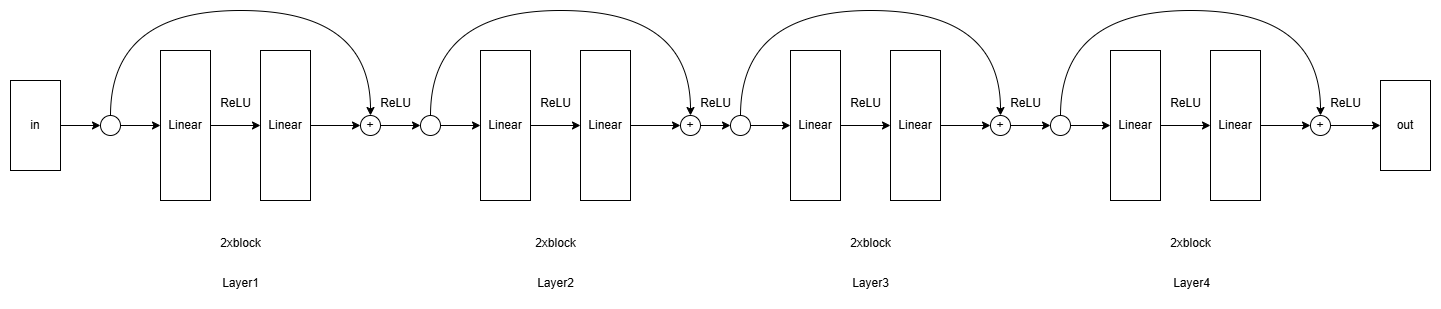

The diagram above was exported from draw.io. Its source (the exported page's mxGraphModel, read from the mxfile embedded in the PNG):
<mxGraphModel dx="905" dy="870" grid="1" gridSize="10" guides="1" tooltips="1" connect="1" arrows="1" fold="1" page="1" pageScale="1" pageWidth="827" pageHeight="1169" math="0" shadow="0">
  <root>
    <mxCell id="0" />
    <mxCell id="1" parent="0" />
    <mxCell id="2" style="edgeStyle=orthogonalEdgeStyle;curved=1;rounded=0;orthogonalLoop=1;jettySize=auto;html=1;entryX=0;entryY=0.5;entryDx=0;entryDy=0;" edge="1" source="3" target="11" parent="1">
      <mxGeometry relative="1" as="geometry" />
    </mxCell>
    <mxCell id="3" value="in" style="rounded=0;whiteSpace=wrap;html=1;" vertex="1" parent="1">
      <mxGeometry x="30" y="340" width="50" height="90" as="geometry" />
    </mxCell>
    <mxCell id="4" style="edgeStyle=orthogonalEdgeStyle;rounded=0;orthogonalLoop=1;jettySize=auto;html=1;" edge="1" source="5" target="7" parent="1">
      <mxGeometry relative="1" as="geometry" />
    </mxCell>
    <mxCell id="5" value="Linear" style="rounded=0;whiteSpace=wrap;html=1;" vertex="1" parent="1">
      <mxGeometry x="180" y="310" width="50" height="150" as="geometry" />
    </mxCell>
    <mxCell id="6" style="edgeStyle=orthogonalEdgeStyle;curved=1;rounded=0;orthogonalLoop=1;jettySize=auto;html=1;entryX=0;entryY=0.5;entryDx=0;entryDy=0;" edge="1" source="7" target="13" parent="1">
      <mxGeometry relative="1" as="geometry" />
    </mxCell>
    <mxCell id="7" value="Linear" style="rounded=0;whiteSpace=wrap;html=1;" vertex="1" parent="1">
      <mxGeometry x="280" y="310" width="50" height="150" as="geometry" />
    </mxCell>
    <mxCell id="8" value="2xblock" style="text;html=1;align=center;verticalAlign=middle;resizable=0;points=[];autosize=1;strokeColor=none;fillColor=none;" vertex="1" parent="1">
      <mxGeometry x="230" y="488" width="60" height="30" as="geometry" />
    </mxCell>
    <mxCell id="9" style="edgeStyle=orthogonalEdgeStyle;curved=1;rounded=0;orthogonalLoop=1;jettySize=auto;html=1;entryX=0;entryY=0.5;entryDx=0;entryDy=0;" edge="1" source="11" target="5" parent="1">
      <mxGeometry relative="1" as="geometry" />
    </mxCell>
    <mxCell id="10" style="edgeStyle=orthogonalEdgeStyle;curved=1;rounded=0;orthogonalLoop=1;jettySize=auto;html=1;exitX=0.5;exitY=0;exitDx=0;exitDy=0;entryX=0.5;entryY=0;entryDx=0;entryDy=0;" edge="1" source="11" target="13" parent="1">
      <mxGeometry relative="1" as="geometry">
        <Array as="points">
          <mxPoint x="130" y="270" />
          <mxPoint x="390" y="270" />
        </Array>
      </mxGeometry>
    </mxCell>
    <mxCell id="11" value="" style="ellipse;whiteSpace=wrap;html=1;" vertex="1" parent="1">
      <mxGeometry x="120" y="375" width="20" height="20" as="geometry" />
    </mxCell>
    <mxCell id="12" style="edgeStyle=orthogonalEdgeStyle;curved=1;rounded=0;orthogonalLoop=1;jettySize=auto;html=1;entryX=0;entryY=0.5;entryDx=0;entryDy=0;" edge="1" source="13" target="22" parent="1">
      <mxGeometry relative="1" as="geometry" />
    </mxCell>
    <mxCell id="13" value="+" style="ellipse;whiteSpace=wrap;html=1;" vertex="1" parent="1">
      <mxGeometry x="380" y="375" width="20" height="20" as="geometry" />
    </mxCell>
    <mxCell id="14" value="ReLU" style="text;html=1;align=center;verticalAlign=middle;resizable=0;points=[];autosize=1;strokeColor=none;fillColor=none;" vertex="1" parent="1">
      <mxGeometry x="230" y="348" width="50" height="30" as="geometry" />
    </mxCell>
    <mxCell id="15" value="ReLU" style="text;html=1;align=center;verticalAlign=middle;resizable=0;points=[];autosize=1;strokeColor=none;fillColor=none;" vertex="1" parent="1">
      <mxGeometry x="390" y="348" width="50" height="30" as="geometry" />
    </mxCell>
    <mxCell id="16" style="edgeStyle=orthogonalEdgeStyle;rounded=0;orthogonalLoop=1;jettySize=auto;html=1;" edge="1" source="17" target="19" parent="1">
      <mxGeometry relative="1" as="geometry" />
    </mxCell>
    <mxCell id="17" value="Linear" style="rounded=0;whiteSpace=wrap;html=1;" vertex="1" parent="1">
      <mxGeometry x="500" y="310" width="50" height="150" as="geometry" />
    </mxCell>
    <mxCell id="18" style="edgeStyle=orthogonalEdgeStyle;curved=1;rounded=0;orthogonalLoop=1;jettySize=auto;html=1;entryX=0;entryY=0.5;entryDx=0;entryDy=0;" edge="1" source="19" target="24" parent="1">
      <mxGeometry relative="1" as="geometry" />
    </mxCell>
    <mxCell id="19" value="Linear" style="rounded=0;whiteSpace=wrap;html=1;" vertex="1" parent="1">
      <mxGeometry x="600" y="310" width="50" height="150" as="geometry" />
    </mxCell>
    <mxCell id="20" style="edgeStyle=orthogonalEdgeStyle;curved=1;rounded=0;orthogonalLoop=1;jettySize=auto;html=1;entryX=0;entryY=0.5;entryDx=0;entryDy=0;" edge="1" source="22" target="17" parent="1">
      <mxGeometry relative="1" as="geometry" />
    </mxCell>
    <mxCell id="21" style="edgeStyle=orthogonalEdgeStyle;curved=1;rounded=0;orthogonalLoop=1;jettySize=auto;html=1;exitX=0.5;exitY=0;exitDx=0;exitDy=0;entryX=0.5;entryY=0;entryDx=0;entryDy=0;" edge="1" source="22" target="24" parent="1">
      <mxGeometry relative="1" as="geometry">
        <Array as="points">
          <mxPoint x="450" y="270" />
          <mxPoint x="710" y="270" />
        </Array>
      </mxGeometry>
    </mxCell>
    <mxCell id="22" value="" style="ellipse;whiteSpace=wrap;html=1;" vertex="1" parent="1">
      <mxGeometry x="440" y="375" width="20" height="20" as="geometry" />
    </mxCell>
    <mxCell id="23" style="edgeStyle=orthogonalEdgeStyle;curved=1;rounded=0;orthogonalLoop=1;jettySize=auto;html=1;entryX=0;entryY=0.5;entryDx=0;entryDy=0;" edge="1" source="24" target="34" parent="1">
      <mxGeometry relative="1" as="geometry" />
    </mxCell>
    <mxCell id="24" value="+" style="ellipse;whiteSpace=wrap;html=1;" vertex="1" parent="1">
      <mxGeometry x="700" y="375" width="20" height="20" as="geometry" />
    </mxCell>
    <mxCell id="25" value="ReLU" style="text;html=1;align=center;verticalAlign=middle;resizable=0;points=[];autosize=1;strokeColor=none;fillColor=none;" vertex="1" parent="1">
      <mxGeometry x="550" y="348" width="50" height="30" as="geometry" />
    </mxCell>
    <mxCell id="26" value="ReLU" style="text;html=1;align=center;verticalAlign=middle;resizable=0;points=[];autosize=1;strokeColor=none;fillColor=none;" vertex="1" parent="1">
      <mxGeometry x="710" y="348" width="50" height="30" as="geometry" />
    </mxCell>
    <mxCell id="27" style="edgeStyle=orthogonalEdgeStyle;rounded=0;orthogonalLoop=1;jettySize=auto;html=1;" edge="1" source="28" target="30" parent="1">
      <mxGeometry relative="1" as="geometry" />
    </mxCell>
    <mxCell id="28" value="Linear" style="rounded=0;whiteSpace=wrap;html=1;" vertex="1" parent="1">
      <mxGeometry x="810" y="310" width="50" height="150" as="geometry" />
    </mxCell>
    <mxCell id="29" style="edgeStyle=orthogonalEdgeStyle;curved=1;rounded=0;orthogonalLoop=1;jettySize=auto;html=1;entryX=0;entryY=0.5;entryDx=0;entryDy=0;" edge="1" source="30" target="36" parent="1">
      <mxGeometry relative="1" as="geometry" />
    </mxCell>
    <mxCell id="30" value="Linear" style="rounded=0;whiteSpace=wrap;html=1;" vertex="1" parent="1">
      <mxGeometry x="910" y="310" width="50" height="150" as="geometry" />
    </mxCell>
    <mxCell id="31" value="2xblock" style="text;html=1;align=center;verticalAlign=middle;resizable=0;points=[];autosize=1;strokeColor=none;fillColor=none;" vertex="1" parent="1">
      <mxGeometry x="860" y="488" width="60" height="30" as="geometry" />
    </mxCell>
    <mxCell id="32" style="edgeStyle=orthogonalEdgeStyle;curved=1;rounded=0;orthogonalLoop=1;jettySize=auto;html=1;entryX=0;entryY=0.5;entryDx=0;entryDy=0;" edge="1" source="34" target="28" parent="1">
      <mxGeometry relative="1" as="geometry" />
    </mxCell>
    <mxCell id="33" style="edgeStyle=orthogonalEdgeStyle;curved=1;rounded=0;orthogonalLoop=1;jettySize=auto;html=1;exitX=0.5;exitY=0;exitDx=0;exitDy=0;entryX=0.5;entryY=0;entryDx=0;entryDy=0;" edge="1" source="34" target="36" parent="1">
      <mxGeometry relative="1" as="geometry">
        <Array as="points">
          <mxPoint x="760" y="270" />
          <mxPoint x="1020" y="270" />
        </Array>
      </mxGeometry>
    </mxCell>
    <mxCell id="34" value="" style="ellipse;whiteSpace=wrap;html=1;" vertex="1" parent="1">
      <mxGeometry x="750" y="375" width="20" height="20" as="geometry" />
    </mxCell>
    <mxCell id="35" style="edgeStyle=orthogonalEdgeStyle;curved=1;rounded=0;orthogonalLoop=1;jettySize=auto;html=1;entryX=0;entryY=0.5;entryDx=0;entryDy=0;" edge="1" source="36" target="46" parent="1">
      <mxGeometry relative="1" as="geometry" />
    </mxCell>
    <mxCell id="36" value="+" style="ellipse;whiteSpace=wrap;html=1;" vertex="1" parent="1">
      <mxGeometry x="1010" y="375" width="20" height="20" as="geometry" />
    </mxCell>
    <mxCell id="37" value="ReLU" style="text;html=1;align=center;verticalAlign=middle;resizable=0;points=[];autosize=1;strokeColor=none;fillColor=none;" vertex="1" parent="1">
      <mxGeometry x="860" y="348" width="50" height="30" as="geometry" />
    </mxCell>
    <mxCell id="38" value="ReLU" style="text;html=1;align=center;verticalAlign=middle;resizable=0;points=[];autosize=1;strokeColor=none;fillColor=none;" vertex="1" parent="1">
      <mxGeometry x="1020" y="348" width="50" height="30" as="geometry" />
    </mxCell>
    <mxCell id="39" style="edgeStyle=orthogonalEdgeStyle;rounded=0;orthogonalLoop=1;jettySize=auto;html=1;" edge="1" source="40" target="42" parent="1">
      <mxGeometry relative="1" as="geometry" />
    </mxCell>
    <mxCell id="40" value="Linear" style="rounded=0;whiteSpace=wrap;html=1;" vertex="1" parent="1">
      <mxGeometry x="1130" y="310" width="50" height="150" as="geometry" />
    </mxCell>
    <mxCell id="41" style="edgeStyle=orthogonalEdgeStyle;curved=1;rounded=0;orthogonalLoop=1;jettySize=auto;html=1;entryX=0;entryY=0.5;entryDx=0;entryDy=0;" edge="1" source="42" target="48" parent="1">
      <mxGeometry relative="1" as="geometry" />
    </mxCell>
    <mxCell id="42" value="Linear" style="rounded=0;whiteSpace=wrap;html=1;" vertex="1" parent="1">
      <mxGeometry x="1230" y="310" width="50" height="150" as="geometry" />
    </mxCell>
    <mxCell id="43" value="2xblock" style="text;html=1;align=center;verticalAlign=middle;resizable=0;points=[];autosize=1;strokeColor=none;fillColor=none;" vertex="1" parent="1">
      <mxGeometry x="1180" y="488" width="60" height="30" as="geometry" />
    </mxCell>
    <mxCell id="44" style="edgeStyle=orthogonalEdgeStyle;curved=1;rounded=0;orthogonalLoop=1;jettySize=auto;html=1;entryX=0;entryY=0.5;entryDx=0;entryDy=0;" edge="1" source="46" target="40" parent="1">
      <mxGeometry relative="1" as="geometry" />
    </mxCell>
    <mxCell id="45" style="edgeStyle=orthogonalEdgeStyle;curved=1;rounded=0;orthogonalLoop=1;jettySize=auto;html=1;exitX=0.5;exitY=0;exitDx=0;exitDy=0;entryX=0.5;entryY=0;entryDx=0;entryDy=0;" edge="1" source="46" target="48" parent="1">
      <mxGeometry relative="1" as="geometry">
        <Array as="points">
          <mxPoint x="1080" y="270" />
          <mxPoint x="1340" y="270" />
        </Array>
      </mxGeometry>
    </mxCell>
    <mxCell id="46" value="" style="ellipse;whiteSpace=wrap;html=1;" vertex="1" parent="1">
      <mxGeometry x="1070" y="375" width="20" height="20" as="geometry" />
    </mxCell>
    <mxCell id="47" style="edgeStyle=orthogonalEdgeStyle;curved=1;rounded=0;orthogonalLoop=1;jettySize=auto;html=1;entryX=0;entryY=0.5;entryDx=0;entryDy=0;" edge="1" source="48" target="51" parent="1">
      <mxGeometry relative="1" as="geometry" />
    </mxCell>
    <mxCell id="48" value="+" style="ellipse;whiteSpace=wrap;html=1;" vertex="1" parent="1">
      <mxGeometry x="1330" y="375" width="20" height="20" as="geometry" />
    </mxCell>
    <mxCell id="49" value="ReLU" style="text;html=1;align=center;verticalAlign=middle;resizable=0;points=[];autosize=1;strokeColor=none;fillColor=none;" vertex="1" parent="1">
      <mxGeometry x="1180" y="348" width="50" height="30" as="geometry" />
    </mxCell>
    <mxCell id="50" value="ReLU" style="text;html=1;align=center;verticalAlign=middle;resizable=0;points=[];autosize=1;strokeColor=none;fillColor=none;" vertex="1" parent="1">
      <mxGeometry x="1340" y="348" width="50" height="30" as="geometry" />
    </mxCell>
    <mxCell id="51" value="out" style="rounded=0;whiteSpace=wrap;html=1;" vertex="1" parent="1">
      <mxGeometry x="1400" y="340" width="50" height="90" as="geometry" />
    </mxCell>
    <mxCell id="52" value="2xblock" style="text;html=1;align=center;verticalAlign=middle;resizable=0;points=[];autosize=1;strokeColor=none;fillColor=none;" vertex="1" parent="1">
      <mxGeometry x="545" y="488" width="60" height="30" as="geometry" />
    </mxCell>
    <mxCell id="53" value="Layer1" style="text;html=1;align=center;verticalAlign=middle;resizable=0;points=[];autosize=1;strokeColor=none;fillColor=none;" vertex="1" parent="1">
      <mxGeometry x="230" y="528" width="60" height="30" as="geometry" />
    </mxCell>
    <mxCell id="54" value="Layer2" style="text;html=1;align=center;verticalAlign=middle;resizable=0;points=[];autosize=1;strokeColor=none;fillColor=none;" vertex="1" parent="1">
      <mxGeometry x="545" y="528" width="60" height="30" as="geometry" />
    </mxCell>
    <mxCell id="55" value="Layer3" style="text;html=1;align=center;verticalAlign=middle;resizable=0;points=[];autosize=1;strokeColor=none;fillColor=none;" vertex="1" parent="1">
      <mxGeometry x="860" y="528" width="60" height="30" as="geometry" />
    </mxCell>
    <mxCell id="56" value="Layer4" style="text;html=1;align=center;verticalAlign=middle;resizable=0;points=[];autosize=1;strokeColor=none;fillColor=none;" vertex="1" parent="1">
      <mxGeometry x="1181" y="528" width="60" height="30" as="geometry" />
    </mxCell>
  </root>
</mxGraphModel>